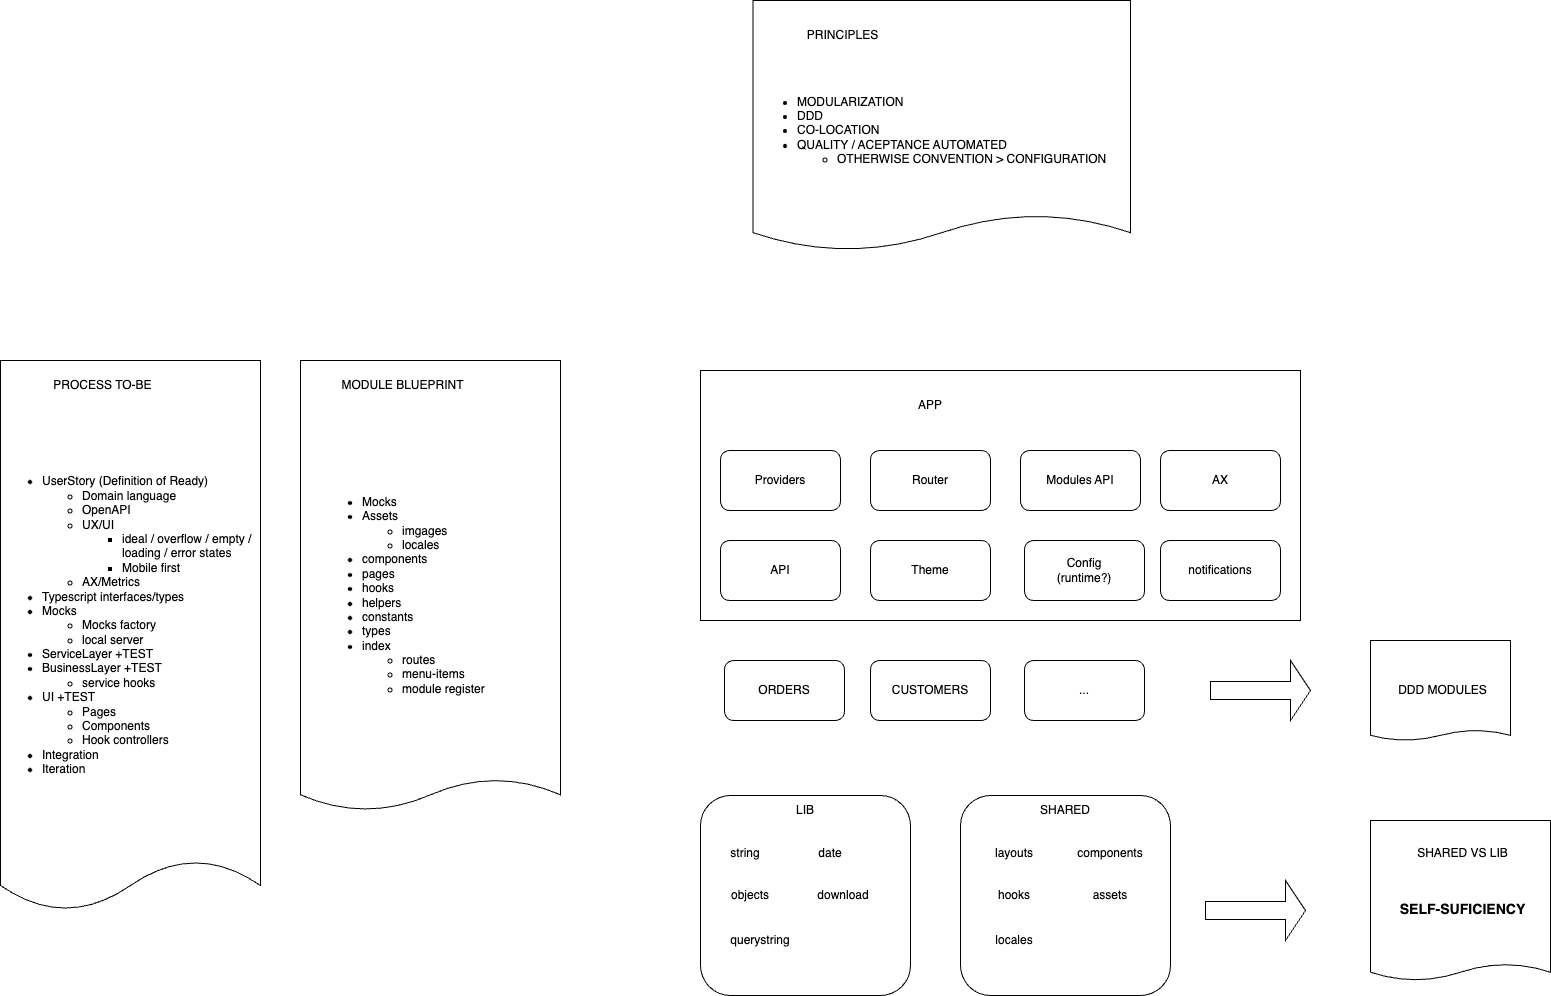

The diagram above was exported from draw.io. Its source (the exported page's mxGraphModel, read from the mxfile embedded in the PNG):
<mxGraphModel dx="1416" dy="2020" grid="1" gridSize="10" guides="1" tooltips="1" connect="1" arrows="1" fold="1" page="1" pageScale="1" pageWidth="827" pageHeight="1169" math="0" shadow="0">
  <root>
    <mxCell id="0" />
    <mxCell id="1" parent="0" />
    <mxCell id="3" value="" style="rounded=0;whiteSpace=wrap;html=1;" parent="1" vertex="1">
      <mxGeometry x="100" y="250" width="600" height="250" as="geometry" />
    </mxCell>
    <mxCell id="2" value="Providers" style="rounded=1;whiteSpace=wrap;html=1;" parent="1" vertex="1">
      <mxGeometry x="120" y="330" width="120" height="60" as="geometry" />
    </mxCell>
    <mxCell id="4" value="APP" style="text;html=1;strokeColor=none;fillColor=none;align=center;verticalAlign=middle;whiteSpace=wrap;rounded=0;" parent="1" vertex="1">
      <mxGeometry x="300" y="270" width="60" height="30" as="geometry" />
    </mxCell>
    <mxCell id="6" value="" style="rounded=1;whiteSpace=wrap;html=1;" parent="1" vertex="1">
      <mxGeometry x="100" y="675" width="210" height="200" as="geometry" />
    </mxCell>
    <mxCell id="7" value="string" style="text;html=1;strokeColor=none;fillColor=none;align=center;verticalAlign=middle;whiteSpace=wrap;rounded=0;" parent="1" vertex="1">
      <mxGeometry x="115" y="717.5" width="60" height="30" as="geometry" />
    </mxCell>
    <mxCell id="8" value="objects" style="text;html=1;strokeColor=none;fillColor=none;align=center;verticalAlign=middle;whiteSpace=wrap;rounded=0;" parent="1" vertex="1">
      <mxGeometry x="120" y="760" width="60" height="30" as="geometry" />
    </mxCell>
    <mxCell id="9" value="date" style="text;html=1;strokeColor=none;fillColor=none;align=center;verticalAlign=middle;whiteSpace=wrap;rounded=0;" parent="1" vertex="1">
      <mxGeometry x="200" y="717.5" width="60" height="30" as="geometry" />
    </mxCell>
    <mxCell id="10" value="" style="rounded=1;whiteSpace=wrap;html=1;" parent="1" vertex="1">
      <mxGeometry x="360" y="675" width="210" height="200" as="geometry" />
    </mxCell>
    <mxCell id="11" value="ORDERS" style="rounded=1;whiteSpace=wrap;html=1;" parent="1" vertex="1">
      <mxGeometry x="124" y="540" width="120" height="60" as="geometry" />
    </mxCell>
    <mxCell id="13" value="layouts" style="text;html=1;strokeColor=none;fillColor=none;align=center;verticalAlign=middle;whiteSpace=wrap;rounded=0;" parent="1" vertex="1">
      <mxGeometry x="384" y="717.5" width="60" height="30" as="geometry" />
    </mxCell>
    <mxCell id="14" value="components" style="text;html=1;strokeColor=none;fillColor=none;align=center;verticalAlign=middle;whiteSpace=wrap;rounded=0;" parent="1" vertex="1">
      <mxGeometry x="480" y="717.5" width="60" height="30" as="geometry" />
    </mxCell>
    <mxCell id="15" value="hooks" style="text;html=1;strokeColor=none;fillColor=none;align=center;verticalAlign=middle;whiteSpace=wrap;rounded=0;" parent="1" vertex="1">
      <mxGeometry x="384" y="760" width="60" height="30" as="geometry" />
    </mxCell>
    <mxCell id="16" value="download" style="text;html=1;strokeColor=none;fillColor=none;align=center;verticalAlign=middle;whiteSpace=wrap;rounded=0;" parent="1" vertex="1">
      <mxGeometry x="212.5" y="760" width="60" height="30" as="geometry" />
    </mxCell>
    <mxCell id="17" value="querystring" style="text;html=1;strokeColor=none;fillColor=none;align=center;verticalAlign=middle;whiteSpace=wrap;rounded=0;" parent="1" vertex="1">
      <mxGeometry x="130" y="805" width="60" height="30" as="geometry" />
    </mxCell>
    <mxCell id="18" value="Router" style="rounded=1;whiteSpace=wrap;html=1;" parent="1" vertex="1">
      <mxGeometry x="270" y="330" width="120" height="60" as="geometry" />
    </mxCell>
    <mxCell id="19" value="Modules API" style="rounded=1;whiteSpace=wrap;html=1;" parent="1" vertex="1">
      <mxGeometry x="420" y="330" width="120" height="60" as="geometry" />
    </mxCell>
    <mxCell id="20" value="..." style="rounded=1;whiteSpace=wrap;html=1;" parent="1" vertex="1">
      <mxGeometry x="424" y="540" width="120" height="60" as="geometry" />
    </mxCell>
    <mxCell id="21" value="" style="shape=document;whiteSpace=wrap;html=1;boundedLbl=1;size=0.06976744186046512;" parent="1" vertex="1">
      <mxGeometry x="-300" y="240" width="260" height="450" as="geometry" />
    </mxCell>
    <mxCell id="23" value="assets" style="text;html=1;strokeColor=none;fillColor=none;align=center;verticalAlign=middle;whiteSpace=wrap;rounded=0;" parent="1" vertex="1">
      <mxGeometry x="480" y="760" width="60" height="30" as="geometry" />
    </mxCell>
    <mxCell id="24" value="locales" style="text;html=1;strokeColor=none;fillColor=none;align=center;verticalAlign=middle;whiteSpace=wrap;rounded=0;" parent="1" vertex="1">
      <mxGeometry x="384" y="805" width="60" height="30" as="geometry" />
    </mxCell>
    <mxCell id="25" value="Theme" style="rounded=1;whiteSpace=wrap;html=1;" parent="1" vertex="1">
      <mxGeometry x="270" y="420" width="120" height="60" as="geometry" />
    </mxCell>
    <mxCell id="27" value="MODULE BLUEPRINT" style="text;html=1;strokeColor=none;fillColor=none;align=center;verticalAlign=middle;whiteSpace=wrap;rounded=0;" parent="1" vertex="1">
      <mxGeometry x="-270" y="250" width="145" height="30" as="geometry" />
    </mxCell>
    <mxCell id="32" value="CUSTOMERS" style="rounded=1;whiteSpace=wrap;html=1;" parent="1" vertex="1">
      <mxGeometry x="270" y="540" width="120" height="60" as="geometry" />
    </mxCell>
    <mxCell id="33" value="" style="shape=document;whiteSpace=wrap;html=1;boundedLbl=1;size=0.09090909090909091;" parent="1" vertex="1">
      <mxGeometry x="-600" y="240" width="260" height="550" as="geometry" />
    </mxCell>
    <mxCell id="35" value="PROCESS TO-BE" style="text;html=1;strokeColor=none;fillColor=none;align=center;verticalAlign=middle;whiteSpace=wrap;rounded=0;" parent="1" vertex="1">
      <mxGeometry x="-570" y="250" width="145" height="30" as="geometry" />
    </mxCell>
    <mxCell id="36" value="&lt;ul&gt;&lt;li&gt;UserStory (Definition of Ready)&lt;/li&gt;&lt;ul&gt;&lt;li&gt;Domain language&lt;/li&gt;&lt;li&gt;OpenAPI&lt;/li&gt;&lt;li&gt;UX/UI&lt;/li&gt;&lt;ul&gt;&lt;li&gt;ideal / overflow / empty / loading / error states&lt;/li&gt;&lt;li&gt;Mobile first&lt;/li&gt;&lt;/ul&gt;&lt;li&gt;AX/Metrics&lt;/li&gt;&lt;/ul&gt;&lt;li&gt;Typescript interfaces/types&lt;/li&gt;&lt;li&gt;Mocks&lt;/li&gt;&lt;ul&gt;&lt;li&gt;Mocks factory&lt;/li&gt;&lt;li&gt;local server&lt;/li&gt;&lt;/ul&gt;&lt;li&gt;ServiceLayer +TEST&lt;/li&gt;&lt;li&gt;BusinessLayer +TEST&lt;/li&gt;&lt;ul&gt;&lt;li&gt;service hooks&lt;/li&gt;&lt;/ul&gt;&lt;li&gt;UI +TEST&lt;/li&gt;&lt;ul&gt;&lt;li&gt;Pages&lt;/li&gt;&lt;li&gt;Components&lt;/li&gt;&lt;li&gt;Hook controllers&lt;/li&gt;&lt;/ul&gt;&lt;li&gt;Integration&lt;/li&gt;&lt;li&gt;Iteration&lt;/li&gt;&lt;/ul&gt;" style="text;strokeColor=none;fillColor=none;html=1;whiteSpace=wrap;verticalAlign=middle;overflow=hidden;" parent="1" vertex="1">
      <mxGeometry x="-600" y="270" width="260" height="470" as="geometry" />
    </mxCell>
    <mxCell id="37" value="&lt;ul&gt;&lt;li&gt;Mocks&lt;/li&gt;&lt;li&gt;Assets&lt;/li&gt;&lt;ul&gt;&lt;li&gt;imgages&lt;/li&gt;&lt;li&gt;locales&lt;/li&gt;&lt;/ul&gt;&lt;li&gt;components&lt;/li&gt;&lt;li&gt;pages&lt;/li&gt;&lt;li&gt;hooks&lt;/li&gt;&lt;li&gt;helpers&lt;/li&gt;&lt;li&gt;constants&lt;/li&gt;&lt;li&gt;types&lt;/li&gt;&lt;li&gt;index&lt;/li&gt;&lt;ul&gt;&lt;li&gt;routes&lt;/li&gt;&lt;li&gt;menu-items&lt;/li&gt;&lt;li&gt;module register&lt;/li&gt;&lt;/ul&gt;&lt;/ul&gt;" style="text;strokeColor=none;fillColor=none;html=1;whiteSpace=wrap;verticalAlign=middle;overflow=hidden;" parent="1" vertex="1">
      <mxGeometry x="-280" y="310" width="240" height="330" as="geometry" />
    </mxCell>
    <mxCell id="38" value="" style="shape=document;whiteSpace=wrap;html=1;boundedLbl=1;size=0.14285714285714285;" parent="1" vertex="1">
      <mxGeometry x="152.5" y="-120" width="377.5" height="250" as="geometry" />
    </mxCell>
    <mxCell id="39" value="PRINCIPLES" style="text;html=1;strokeColor=none;fillColor=none;align=center;verticalAlign=middle;whiteSpace=wrap;rounded=0;" parent="1" vertex="1">
      <mxGeometry x="170" y="-100" width="145" height="30" as="geometry" />
    </mxCell>
    <mxCell id="40" value="&lt;ul&gt;&lt;li&gt;MODULARIZATION&lt;/li&gt;&lt;li&gt;DDD&lt;/li&gt;&lt;li&gt;CO-LOCATION&lt;/li&gt;&lt;li&gt;QUALITY / ACEPTANCE AUTOMATED&lt;/li&gt;&lt;ul&gt;&lt;li&gt;OTHERWISE CONVENTION &amp;gt; CONFIGURATION&lt;/li&gt;&lt;/ul&gt;&lt;/ul&gt;" style="text;strokeColor=none;fillColor=none;html=1;whiteSpace=wrap;verticalAlign=middle;overflow=hidden;" parent="1" vertex="1">
      <mxGeometry x="155" y="-60" width="360" height="140" as="geometry" />
    </mxCell>
    <mxCell id="41" value="Config&lt;br&gt;(runtime?)" style="rounded=1;whiteSpace=wrap;html=1;" parent="1" vertex="1">
      <mxGeometry x="424" y="420" width="120" height="60" as="geometry" />
    </mxCell>
    <mxCell id="42" value="LIB" style="text;html=1;strokeColor=none;fillColor=none;align=center;verticalAlign=middle;whiteSpace=wrap;rounded=0;" parent="1" vertex="1">
      <mxGeometry x="175" y="675" width="60" height="30" as="geometry" />
    </mxCell>
    <mxCell id="43" value="SHARED" style="text;html=1;strokeColor=none;fillColor=none;align=center;verticalAlign=middle;whiteSpace=wrap;rounded=0;" parent="1" vertex="1">
      <mxGeometry x="435" y="675" width="60" height="30" as="geometry" />
    </mxCell>
    <mxCell id="44" value="" style="shape=document;whiteSpace=wrap;html=1;boundedLbl=1;size=0.10344827586206896;" parent="1" vertex="1">
      <mxGeometry x="770" y="700" width="180" height="160" as="geometry" />
    </mxCell>
    <mxCell id="45" value="SHARED VS LIB" style="text;html=1;strokeColor=none;fillColor=none;align=center;verticalAlign=middle;whiteSpace=wrap;rounded=0;" parent="1" vertex="1">
      <mxGeometry x="790" y="717.5" width="145" height="30" as="geometry" />
    </mxCell>
    <mxCell id="47" value="&lt;h3&gt;SELF-SUFICIENCY&lt;/h3&gt;" style="text;strokeColor=none;fillColor=none;html=1;whiteSpace=wrap;verticalAlign=middle;overflow=hidden;align=center;" parent="1" vertex="1">
      <mxGeometry x="785" y="757.5" width="155" height="62.5" as="geometry" />
    </mxCell>
    <mxCell id="48" value="API" style="rounded=1;whiteSpace=wrap;html=1;" parent="1" vertex="1">
      <mxGeometry x="120" y="420" width="120" height="60" as="geometry" />
    </mxCell>
    <mxCell id="50" value="" style="shape=singleArrow;whiteSpace=wrap;html=1;" parent="1" vertex="1">
      <mxGeometry x="610" y="540" width="100" height="60" as="geometry" />
    </mxCell>
    <mxCell id="51" value="" style="shape=singleArrow;whiteSpace=wrap;html=1;" parent="1" vertex="1">
      <mxGeometry x="605" y="760" width="100" height="60" as="geometry" />
    </mxCell>
    <mxCell id="52" value="" style="shape=document;whiteSpace=wrap;html=1;boundedLbl=1;size=0.10344827586206896;" parent="1" vertex="1">
      <mxGeometry x="770" y="520" width="140" height="100" as="geometry" />
    </mxCell>
    <mxCell id="53" value="DDD MODULES" style="text;html=1;strokeColor=none;fillColor=none;align=center;verticalAlign=middle;whiteSpace=wrap;rounded=0;" parent="1" vertex="1">
      <mxGeometry x="770" y="555" width="145" height="30" as="geometry" />
    </mxCell>
    <mxCell id="54" value="AX" style="rounded=1;whiteSpace=wrap;html=1;" vertex="1" parent="1">
      <mxGeometry x="560" y="330" width="120" height="60" as="geometry" />
    </mxCell>
    <mxCell id="55" value="notifications" style="rounded=1;whiteSpace=wrap;html=1;" vertex="1" parent="1">
      <mxGeometry x="560" y="420" width="120" height="60" as="geometry" />
    </mxCell>
  </root>
</mxGraphModel>